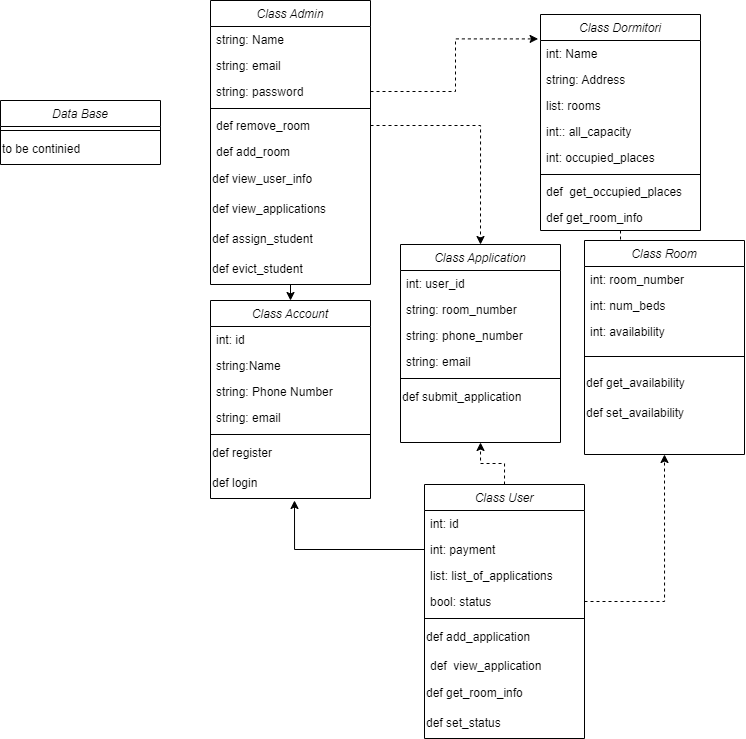

The diagram above was exported from draw.io. Its source (the exported page's mxGraphModel, read from the mxfile embedded in the PNG):
<mxGraphModel dx="913" dy="505" grid="1" gridSize="10" guides="1" tooltips="1" connect="1" arrows="1" fold="1" page="1" pageScale="1" pageWidth="827" pageHeight="1169" math="0" shadow="0">
  <root>
    <mxCell id="WIyWlLk6GJQsqaUBKTNV-0" />
    <mxCell id="WIyWlLk6GJQsqaUBKTNV-1" parent="WIyWlLk6GJQsqaUBKTNV-0" />
    <mxCell id="9ha2QhKHCAFXAyb__Mkw-6" value="Class Account" style="swimlane;fontStyle=2;align=center;verticalAlign=top;childLayout=stackLayout;horizontal=1;startSize=26;horizontalStack=0;resizeParent=1;resizeLast=0;collapsible=1;marginBottom=0;rounded=0;shadow=0;strokeWidth=1;" vertex="1" parent="WIyWlLk6GJQsqaUBKTNV-1">
      <mxGeometry x="280" y="310" width="160" height="198" as="geometry">
        <mxRectangle x="230" y="140" width="160" height="26" as="alternateBounds" />
      </mxGeometry>
    </mxCell>
    <mxCell id="9ha2QhKHCAFXAyb__Mkw-101" value="int: id" style="text;align=left;verticalAlign=top;spacingLeft=4;spacingRight=4;overflow=hidden;rotatable=0;points=[[0,0.5],[1,0.5]];portConstraint=eastwest;" vertex="1" parent="9ha2QhKHCAFXAyb__Mkw-6">
      <mxGeometry y="26" width="160" height="26" as="geometry" />
    </mxCell>
    <mxCell id="9ha2QhKHCAFXAyb__Mkw-7" value="string:Name" style="text;align=left;verticalAlign=top;spacingLeft=4;spacingRight=4;overflow=hidden;rotatable=0;points=[[0,0.5],[1,0.5]];portConstraint=eastwest;" vertex="1" parent="9ha2QhKHCAFXAyb__Mkw-6">
      <mxGeometry y="52" width="160" height="26" as="geometry" />
    </mxCell>
    <mxCell id="9ha2QhKHCAFXAyb__Mkw-8" value="string: Phone Number" style="text;align=left;verticalAlign=top;spacingLeft=4;spacingRight=4;overflow=hidden;rotatable=0;points=[[0,0.5],[1,0.5]];portConstraint=eastwest;rounded=0;shadow=0;html=0;" vertex="1" parent="9ha2QhKHCAFXAyb__Mkw-6">
      <mxGeometry y="78" width="160" height="26" as="geometry" />
    </mxCell>
    <mxCell id="9ha2QhKHCAFXAyb__Mkw-9" value="string: email" style="text;align=left;verticalAlign=top;spacingLeft=4;spacingRight=4;overflow=hidden;rotatable=0;points=[[0,0.5],[1,0.5]];portConstraint=eastwest;rounded=0;shadow=0;html=0;" vertex="1" parent="9ha2QhKHCAFXAyb__Mkw-6">
      <mxGeometry y="104" width="160" height="26" as="geometry" />
    </mxCell>
    <mxCell id="9ha2QhKHCAFXAyb__Mkw-10" value="" style="line;html=1;strokeWidth=1;align=left;verticalAlign=middle;spacingTop=-1;spacingLeft=3;spacingRight=3;rotatable=0;labelPosition=right;points=[];portConstraint=eastwest;" vertex="1" parent="9ha2QhKHCAFXAyb__Mkw-6">
      <mxGeometry y="130" width="160" height="8" as="geometry" />
    </mxCell>
    <mxCell id="9ha2QhKHCAFXAyb__Mkw-81" value="def register" style="text;html=1;align=left;verticalAlign=middle;resizable=0;points=[];autosize=1;strokeColor=none;fillColor=none;" vertex="1" parent="9ha2QhKHCAFXAyb__Mkw-6">
      <mxGeometry y="138" width="160" height="30" as="geometry" />
    </mxCell>
    <mxCell id="9ha2QhKHCAFXAyb__Mkw-107" value="def login" style="text;html=1;align=left;verticalAlign=middle;resizable=0;points=[];autosize=1;strokeColor=none;fillColor=none;" vertex="1" parent="9ha2QhKHCAFXAyb__Mkw-6">
      <mxGeometry y="168" width="160" height="30" as="geometry" />
    </mxCell>
    <mxCell id="9ha2QhKHCAFXAyb__Mkw-116" style="edgeStyle=orthogonalEdgeStyle;rounded=0;orthogonalLoop=1;jettySize=auto;html=1;exitX=0.5;exitY=1;exitDx=0;exitDy=0;entryX=0.5;entryY=0;entryDx=0;entryDy=0;" edge="1" parent="WIyWlLk6GJQsqaUBKTNV-1" source="9ha2QhKHCAFXAyb__Mkw-12" target="9ha2QhKHCAFXAyb__Mkw-6">
      <mxGeometry relative="1" as="geometry" />
    </mxCell>
    <mxCell id="9ha2QhKHCAFXAyb__Mkw-12" value="Class Admin" style="swimlane;fontStyle=2;align=center;verticalAlign=top;childLayout=stackLayout;horizontal=1;startSize=26;horizontalStack=0;resizeParent=1;resizeLast=0;collapsible=1;marginBottom=0;rounded=0;shadow=0;strokeWidth=1;" vertex="1" parent="WIyWlLk6GJQsqaUBKTNV-1">
      <mxGeometry x="280" y="10" width="160" height="284" as="geometry">
        <mxRectangle x="230" y="140" width="160" height="26" as="alternateBounds" />
      </mxGeometry>
    </mxCell>
    <mxCell id="9ha2QhKHCAFXAyb__Mkw-13" value="string: Name" style="text;align=left;verticalAlign=top;spacingLeft=4;spacingRight=4;overflow=hidden;rotatable=0;points=[[0,0.5],[1,0.5]];portConstraint=eastwest;" vertex="1" parent="9ha2QhKHCAFXAyb__Mkw-12">
      <mxGeometry y="26" width="160" height="26" as="geometry" />
    </mxCell>
    <mxCell id="9ha2QhKHCAFXAyb__Mkw-120" value="string: email" style="text;align=left;verticalAlign=top;spacingLeft=4;spacingRight=4;overflow=hidden;rotatable=0;points=[[0,0.5],[1,0.5]];portConstraint=eastwest;" vertex="1" parent="9ha2QhKHCAFXAyb__Mkw-12">
      <mxGeometry y="52" width="160" height="26" as="geometry" />
    </mxCell>
    <mxCell id="9ha2QhKHCAFXAyb__Mkw-72" value="string: password" style="text;align=left;verticalAlign=top;spacingLeft=4;spacingRight=4;overflow=hidden;rotatable=0;points=[[0,0.5],[1,0.5]];portConstraint=eastwest;" vertex="1" parent="9ha2QhKHCAFXAyb__Mkw-12">
      <mxGeometry y="78" width="160" height="26" as="geometry" />
    </mxCell>
    <mxCell id="9ha2QhKHCAFXAyb__Mkw-16" value="" style="line;html=1;strokeWidth=1;align=left;verticalAlign=middle;spacingTop=-1;spacingLeft=3;spacingRight=3;rotatable=0;labelPosition=right;points=[];portConstraint=eastwest;" vertex="1" parent="9ha2QhKHCAFXAyb__Mkw-12">
      <mxGeometry y="104" width="160" height="8" as="geometry" />
    </mxCell>
    <mxCell id="9ha2QhKHCAFXAyb__Mkw-43" value="def remove_room" style="text;align=left;verticalAlign=top;spacingLeft=4;spacingRight=4;overflow=hidden;rotatable=0;points=[[0,0.5],[1,0.5]];portConstraint=eastwest;" vertex="1" parent="9ha2QhKHCAFXAyb__Mkw-12">
      <mxGeometry y="112" width="160" height="26" as="geometry" />
    </mxCell>
    <mxCell id="9ha2QhKHCAFXAyb__Mkw-77" value="def add_room" style="text;align=left;verticalAlign=top;spacingLeft=4;spacingRight=4;overflow=hidden;rotatable=0;points=[[0,0.5],[1,0.5]];portConstraint=eastwest;" vertex="1" parent="9ha2QhKHCAFXAyb__Mkw-12">
      <mxGeometry y="138" width="160" height="26" as="geometry" />
    </mxCell>
    <mxCell id="9ha2QhKHCAFXAyb__Mkw-102" value="def view_user_info" style="text;html=1;align=left;verticalAlign=middle;resizable=0;points=[];autosize=1;strokeColor=none;fillColor=none;" vertex="1" parent="9ha2QhKHCAFXAyb__Mkw-12">
      <mxGeometry y="164" width="160" height="30" as="geometry" />
    </mxCell>
    <mxCell id="9ha2QhKHCAFXAyb__Mkw-103" value="def view_applications" style="text;html=1;align=left;verticalAlign=middle;resizable=0;points=[];autosize=1;strokeColor=none;fillColor=none;" vertex="1" parent="9ha2QhKHCAFXAyb__Mkw-12">
      <mxGeometry y="194" width="160" height="30" as="geometry" />
    </mxCell>
    <mxCell id="9ha2QhKHCAFXAyb__Mkw-105" value="def assign_student" style="text;html=1;align=left;verticalAlign=middle;resizable=0;points=[];autosize=1;strokeColor=none;fillColor=none;" vertex="1" parent="9ha2QhKHCAFXAyb__Mkw-12">
      <mxGeometry y="224" width="160" height="30" as="geometry" />
    </mxCell>
    <mxCell id="9ha2QhKHCAFXAyb__Mkw-104" value="def evict_student" style="text;html=1;align=left;verticalAlign=middle;resizable=0;points=[];autosize=1;strokeColor=none;fillColor=none;" vertex="1" parent="9ha2QhKHCAFXAyb__Mkw-12">
      <mxGeometry y="254" width="160" height="30" as="geometry" />
    </mxCell>
    <mxCell id="9ha2QhKHCAFXAyb__Mkw-88" style="edgeStyle=orthogonalEdgeStyle;rounded=0;orthogonalLoop=1;jettySize=auto;html=1;exitX=0.5;exitY=1;exitDx=0;exitDy=0;endArrow=classic;endFill=1;dashed=1;" edge="1" parent="WIyWlLk6GJQsqaUBKTNV-1" source="9ha2QhKHCAFXAyb__Mkw-18" target="9ha2QhKHCAFXAyb__Mkw-30">
      <mxGeometry relative="1" as="geometry" />
    </mxCell>
    <mxCell id="9ha2QhKHCAFXAyb__Mkw-18" value="Class Dormitori" style="swimlane;fontStyle=2;align=center;verticalAlign=top;childLayout=stackLayout;horizontal=1;startSize=26;horizontalStack=0;resizeParent=1;resizeLast=0;collapsible=1;marginBottom=0;rounded=0;shadow=0;strokeWidth=1;" vertex="1" parent="WIyWlLk6GJQsqaUBKTNV-1">
      <mxGeometry x="610" y="24" width="160" height="216" as="geometry">
        <mxRectangle x="230" y="140" width="160" height="26" as="alternateBounds" />
      </mxGeometry>
    </mxCell>
    <mxCell id="9ha2QhKHCAFXAyb__Mkw-19" value="int: Name" style="text;align=left;verticalAlign=top;spacingLeft=4;spacingRight=4;overflow=hidden;rotatable=0;points=[[0,0.5],[1,0.5]];portConstraint=eastwest;" vertex="1" parent="9ha2QhKHCAFXAyb__Mkw-18">
      <mxGeometry y="26" width="160" height="26" as="geometry" />
    </mxCell>
    <mxCell id="9ha2QhKHCAFXAyb__Mkw-20" value="string: Address" style="text;align=left;verticalAlign=top;spacingLeft=4;spacingRight=4;overflow=hidden;rotatable=0;points=[[0,0.5],[1,0.5]];portConstraint=eastwest;rounded=0;shadow=0;html=0;" vertex="1" parent="9ha2QhKHCAFXAyb__Mkw-18">
      <mxGeometry y="52" width="160" height="26" as="geometry" />
    </mxCell>
    <mxCell id="9ha2QhKHCAFXAyb__Mkw-127" value="list: rooms" style="text;align=left;verticalAlign=top;spacingLeft=4;spacingRight=4;overflow=hidden;rotatable=0;points=[[0,0.5],[1,0.5]];portConstraint=eastwest;rounded=0;shadow=0;html=0;" vertex="1" parent="9ha2QhKHCAFXAyb__Mkw-18">
      <mxGeometry y="78" width="160" height="26" as="geometry" />
    </mxCell>
    <mxCell id="9ha2QhKHCAFXAyb__Mkw-21" value="int:: all_capacity&#10;" style="text;align=left;verticalAlign=top;spacingLeft=4;spacingRight=4;overflow=hidden;rotatable=0;points=[[0,0.5],[1,0.5]];portConstraint=eastwest;rounded=0;shadow=0;html=0;" vertex="1" parent="9ha2QhKHCAFXAyb__Mkw-18">
      <mxGeometry y="104" width="160" height="26" as="geometry" />
    </mxCell>
    <mxCell id="9ha2QhKHCAFXAyb__Mkw-42" value="int: occupied_places" style="text;align=left;verticalAlign=top;spacingLeft=4;spacingRight=4;overflow=hidden;rotatable=0;points=[[0,0.5],[1,0.5]];portConstraint=eastwest;rounded=0;shadow=0;html=0;" vertex="1" parent="9ha2QhKHCAFXAyb__Mkw-18">
      <mxGeometry y="130" width="160" height="26" as="geometry" />
    </mxCell>
    <mxCell id="9ha2QhKHCAFXAyb__Mkw-22" value="" style="line;html=1;strokeWidth=1;align=left;verticalAlign=middle;spacingTop=-1;spacingLeft=3;spacingRight=3;rotatable=0;labelPosition=right;points=[];portConstraint=eastwest;" vertex="1" parent="9ha2QhKHCAFXAyb__Mkw-18">
      <mxGeometry y="156" width="160" height="8" as="geometry" />
    </mxCell>
    <mxCell id="9ha2QhKHCAFXAyb__Mkw-23" value="def  get_occupied_places" style="text;align=left;verticalAlign=top;spacingLeft=4;spacingRight=4;overflow=hidden;rotatable=0;points=[[0,0.5],[1,0.5]];portConstraint=eastwest;" vertex="1" parent="9ha2QhKHCAFXAyb__Mkw-18">
      <mxGeometry y="164" width="160" height="26" as="geometry" />
    </mxCell>
    <mxCell id="9ha2QhKHCAFXAyb__Mkw-89" value="def get_room_info" style="text;align=left;verticalAlign=top;spacingLeft=4;spacingRight=4;overflow=hidden;rotatable=0;points=[[0,0.5],[1,0.5]];portConstraint=eastwest;" vertex="1" parent="9ha2QhKHCAFXAyb__Mkw-18">
      <mxGeometry y="190" width="160" height="26" as="geometry" />
    </mxCell>
    <mxCell id="9ha2QhKHCAFXAyb__Mkw-128" style="edgeStyle=orthogonalEdgeStyle;rounded=0;orthogonalLoop=1;jettySize=auto;html=1;exitX=0.5;exitY=0;exitDx=0;exitDy=0;entryX=0.5;entryY=1;entryDx=0;entryDy=0;dashed=1;" edge="1" parent="WIyWlLk6GJQsqaUBKTNV-1" source="9ha2QhKHCAFXAyb__Mkw-24" target="9ha2QhKHCAFXAyb__Mkw-108">
      <mxGeometry relative="1" as="geometry" />
    </mxCell>
    <mxCell id="9ha2QhKHCAFXAyb__Mkw-24" value="Class User" style="swimlane;fontStyle=2;align=center;verticalAlign=top;childLayout=stackLayout;horizontal=1;startSize=26;horizontalStack=0;resizeParent=1;resizeLast=0;collapsible=1;marginBottom=0;rounded=0;shadow=0;strokeWidth=1;" vertex="1" parent="WIyWlLk6GJQsqaUBKTNV-1">
      <mxGeometry x="494" y="494" width="160" height="254" as="geometry">
        <mxRectangle x="230" y="140" width="160" height="26" as="alternateBounds" />
      </mxGeometry>
    </mxCell>
    <mxCell id="9ha2QhKHCAFXAyb__Mkw-25" value="int: id" style="text;align=left;verticalAlign=top;spacingLeft=4;spacingRight=4;overflow=hidden;rotatable=0;points=[[0,0.5],[1,0.5]];portConstraint=eastwest;" vertex="1" parent="9ha2QhKHCAFXAyb__Mkw-24">
      <mxGeometry y="26" width="160" height="26" as="geometry" />
    </mxCell>
    <mxCell id="9ha2QhKHCAFXAyb__Mkw-60" value="int: payment" style="text;align=left;verticalAlign=top;spacingLeft=4;spacingRight=4;overflow=hidden;rotatable=0;points=[[0,0.5],[1,0.5]];portConstraint=eastwest;rounded=0;shadow=0;html=0;" vertex="1" parent="9ha2QhKHCAFXAyb__Mkw-24">
      <mxGeometry y="52" width="160" height="26" as="geometry" />
    </mxCell>
    <mxCell id="9ha2QhKHCAFXAyb__Mkw-129" value="list: list_of_applications" style="text;align=left;verticalAlign=top;spacingLeft=4;spacingRight=4;overflow=hidden;rotatable=0;points=[[0,0.5],[1,0.5]];portConstraint=eastwest;rounded=0;shadow=0;html=0;" vertex="1" parent="9ha2QhKHCAFXAyb__Mkw-24">
      <mxGeometry y="78" width="160" height="26" as="geometry" />
    </mxCell>
    <mxCell id="9ha2QhKHCAFXAyb__Mkw-123" value="bool: status" style="text;align=left;verticalAlign=top;spacingLeft=4;spacingRight=4;overflow=hidden;rotatable=0;points=[[0,0.5],[1,0.5]];portConstraint=eastwest;rounded=0;shadow=0;html=0;" vertex="1" parent="9ha2QhKHCAFXAyb__Mkw-24">
      <mxGeometry y="104" width="160" height="26" as="geometry" />
    </mxCell>
    <mxCell id="9ha2QhKHCAFXAyb__Mkw-28" value="" style="line;html=1;strokeWidth=1;align=left;verticalAlign=middle;spacingTop=-1;spacingLeft=3;spacingRight=3;rotatable=0;labelPosition=right;points=[];portConstraint=eastwest;" vertex="1" parent="9ha2QhKHCAFXAyb__Mkw-24">
      <mxGeometry y="130" width="160" height="8" as="geometry" />
    </mxCell>
    <mxCell id="9ha2QhKHCAFXAyb__Mkw-73" value="def add_application" style="text;html=1;align=left;verticalAlign=middle;resizable=0;points=[];autosize=1;strokeColor=none;fillColor=none;" vertex="1" parent="9ha2QhKHCAFXAyb__Mkw-24">
      <mxGeometry y="138" width="160" height="30" as="geometry" />
    </mxCell>
    <mxCell id="9ha2QhKHCAFXAyb__Mkw-29" value="def  view_application" style="text;align=left;verticalAlign=top;spacingLeft=4;spacingRight=4;overflow=hidden;rotatable=0;points=[[0,0.5],[1,0.5]];portConstraint=eastwest;" vertex="1" parent="9ha2QhKHCAFXAyb__Mkw-24">
      <mxGeometry y="168" width="160" height="26" as="geometry" />
    </mxCell>
    <mxCell id="9ha2QhKHCAFXAyb__Mkw-122" value="def get_room_info" style="text;html=1;align=left;verticalAlign=middle;resizable=0;points=[];autosize=1;strokeColor=none;fillColor=none;" vertex="1" parent="9ha2QhKHCAFXAyb__Mkw-24">
      <mxGeometry y="194" width="160" height="30" as="geometry" />
    </mxCell>
    <mxCell id="9ha2QhKHCAFXAyb__Mkw-124" value="def set_status" style="text;html=1;align=left;verticalAlign=middle;resizable=0;points=[];autosize=1;strokeColor=none;fillColor=none;" vertex="1" parent="9ha2QhKHCAFXAyb__Mkw-24">
      <mxGeometry y="224" width="160" height="30" as="geometry" />
    </mxCell>
    <mxCell id="9ha2QhKHCAFXAyb__Mkw-30" value="Class Room" style="swimlane;fontStyle=2;align=center;verticalAlign=top;childLayout=stackLayout;horizontal=1;startSize=26;horizontalStack=0;resizeParent=1;resizeLast=0;collapsible=1;marginBottom=0;rounded=0;shadow=0;strokeWidth=1;" vertex="1" parent="WIyWlLk6GJQsqaUBKTNV-1">
      <mxGeometry x="654" y="250" width="160" height="214" as="geometry">
        <mxRectangle x="230" y="140" width="160" height="26" as="alternateBounds" />
      </mxGeometry>
    </mxCell>
    <mxCell id="9ha2QhKHCAFXAyb__Mkw-31" value="int: room_number" style="text;align=left;verticalAlign=top;spacingLeft=4;spacingRight=4;overflow=hidden;rotatable=0;points=[[0,0.5],[1,0.5]];portConstraint=eastwest;" vertex="1" parent="9ha2QhKHCAFXAyb__Mkw-30">
      <mxGeometry y="26" width="160" height="26" as="geometry" />
    </mxCell>
    <mxCell id="9ha2QhKHCAFXAyb__Mkw-100" value="int: num_beds" style="text;align=left;verticalAlign=top;spacingLeft=4;spacingRight=4;overflow=hidden;rotatable=0;points=[[0,0.5],[1,0.5]];portConstraint=eastwest;rounded=0;shadow=0;html=0;" vertex="1" parent="9ha2QhKHCAFXAyb__Mkw-30">
      <mxGeometry y="52" width="160" height="26" as="geometry" />
    </mxCell>
    <mxCell id="9ha2QhKHCAFXAyb__Mkw-33" value="int: availability" style="text;align=left;verticalAlign=top;spacingLeft=4;spacingRight=4;overflow=hidden;rotatable=0;points=[[0,0.5],[1,0.5]];portConstraint=eastwest;rounded=0;shadow=0;html=0;" vertex="1" parent="9ha2QhKHCAFXAyb__Mkw-30">
      <mxGeometry y="78" width="160" height="26" as="geometry" />
    </mxCell>
    <mxCell id="9ha2QhKHCAFXAyb__Mkw-34" value="" style="line;html=1;strokeWidth=1;align=left;verticalAlign=middle;spacingTop=-1;spacingLeft=3;spacingRight=3;rotatable=0;labelPosition=right;points=[];portConstraint=eastwest;" vertex="1" parent="9ha2QhKHCAFXAyb__Mkw-30">
      <mxGeometry y="104" width="160" height="24" as="geometry" />
    </mxCell>
    <mxCell id="9ha2QhKHCAFXAyb__Mkw-118" value="def get_availability" style="text;html=1;align=left;verticalAlign=middle;resizable=0;points=[];autosize=1;strokeColor=none;fillColor=none;" vertex="1" parent="9ha2QhKHCAFXAyb__Mkw-30">
      <mxGeometry y="128" width="160" height="30" as="geometry" />
    </mxCell>
    <mxCell id="9ha2QhKHCAFXAyb__Mkw-119" value="def set_availability" style="text;html=1;align=left;verticalAlign=middle;resizable=0;points=[];autosize=1;strokeColor=none;fillColor=none;" vertex="1" parent="9ha2QhKHCAFXAyb__Mkw-30">
      <mxGeometry y="158" width="160" height="30" as="geometry" />
    </mxCell>
    <mxCell id="9ha2QhKHCAFXAyb__Mkw-45" style="edgeStyle=orthogonalEdgeStyle;rounded=0;orthogonalLoop=1;jettySize=auto;html=1;exitX=1;exitY=0.5;exitDx=0;exitDy=0;entryX=-0.015;entryY=0.113;entryDx=0;entryDy=0;entryPerimeter=0;endArrow=classic;endFill=1;dashed=1;" edge="1" parent="WIyWlLk6GJQsqaUBKTNV-1" source="9ha2QhKHCAFXAyb__Mkw-72" target="9ha2QhKHCAFXAyb__Mkw-18">
      <mxGeometry relative="1" as="geometry">
        <mxPoint x="494" y="133.0000000000001" as="sourcePoint" />
      </mxGeometry>
    </mxCell>
    <mxCell id="9ha2QhKHCAFXAyb__Mkw-63" value="Data Base" style="swimlane;fontStyle=2;align=center;verticalAlign=top;childLayout=stackLayout;horizontal=1;startSize=26;horizontalStack=0;resizeParent=1;resizeLast=0;collapsible=1;marginBottom=0;rounded=0;shadow=0;strokeWidth=1;" vertex="1" parent="WIyWlLk6GJQsqaUBKTNV-1">
      <mxGeometry x="70" y="110" width="160" height="64" as="geometry">
        <mxRectangle x="230" y="140" width="160" height="26" as="alternateBounds" />
      </mxGeometry>
    </mxCell>
    <mxCell id="9ha2QhKHCAFXAyb__Mkw-67" value="" style="line;html=1;strokeWidth=1;align=left;verticalAlign=middle;spacingTop=-1;spacingLeft=3;spacingRight=3;rotatable=0;labelPosition=right;points=[];portConstraint=eastwest;" vertex="1" parent="9ha2QhKHCAFXAyb__Mkw-63">
      <mxGeometry y="26" width="160" height="8" as="geometry" />
    </mxCell>
    <mxCell id="9ha2QhKHCAFXAyb__Mkw-68" value="to be continied" style="text;html=1;align=left;verticalAlign=middle;resizable=0;points=[];autosize=1;strokeColor=none;fillColor=none;" vertex="1" parent="9ha2QhKHCAFXAyb__Mkw-63">
      <mxGeometry y="34" width="160" height="30" as="geometry" />
    </mxCell>
    <mxCell id="9ha2QhKHCAFXAyb__Mkw-106" style="edgeStyle=orthogonalEdgeStyle;rounded=0;orthogonalLoop=1;jettySize=auto;html=1;exitX=0;exitY=0.5;exitDx=0;exitDy=0;" edge="1" parent="WIyWlLk6GJQsqaUBKTNV-1" source="9ha2QhKHCAFXAyb__Mkw-60">
      <mxGeometry relative="1" as="geometry">
        <mxPoint x="364" y="510" as="targetPoint" />
      </mxGeometry>
    </mxCell>
    <mxCell id="9ha2QhKHCAFXAyb__Mkw-108" value="Class Application" style="swimlane;fontStyle=2;align=center;verticalAlign=top;childLayout=stackLayout;horizontal=1;startSize=26;horizontalStack=0;resizeParent=1;resizeLast=0;collapsible=1;marginBottom=0;rounded=0;shadow=0;strokeWidth=1;" vertex="1" parent="WIyWlLk6GJQsqaUBKTNV-1">
      <mxGeometry x="470" y="254" width="160" height="198" as="geometry">
        <mxRectangle x="230" y="140" width="160" height="26" as="alternateBounds" />
      </mxGeometry>
    </mxCell>
    <mxCell id="9ha2QhKHCAFXAyb__Mkw-109" value="int: user_id" style="text;align=left;verticalAlign=top;spacingLeft=4;spacingRight=4;overflow=hidden;rotatable=0;points=[[0,0.5],[1,0.5]];portConstraint=eastwest;" vertex="1" parent="9ha2QhKHCAFXAyb__Mkw-108">
      <mxGeometry y="26" width="160" height="26" as="geometry" />
    </mxCell>
    <mxCell id="9ha2QhKHCAFXAyb__Mkw-110" value="string: room_number" style="text;align=left;verticalAlign=top;spacingLeft=4;spacingRight=4;overflow=hidden;rotatable=0;points=[[0,0.5],[1,0.5]];portConstraint=eastwest;" vertex="1" parent="9ha2QhKHCAFXAyb__Mkw-108">
      <mxGeometry y="52" width="160" height="26" as="geometry" />
    </mxCell>
    <mxCell id="9ha2QhKHCAFXAyb__Mkw-111" value="string: phone_number" style="text;align=left;verticalAlign=top;spacingLeft=4;spacingRight=4;overflow=hidden;rotatable=0;points=[[0,0.5],[1,0.5]];portConstraint=eastwest;rounded=0;shadow=0;html=0;" vertex="1" parent="9ha2QhKHCAFXAyb__Mkw-108">
      <mxGeometry y="78" width="160" height="26" as="geometry" />
    </mxCell>
    <mxCell id="9ha2QhKHCAFXAyb__Mkw-112" value="string: email " style="text;align=left;verticalAlign=top;spacingLeft=4;spacingRight=4;overflow=hidden;rotatable=0;points=[[0,0.5],[1,0.5]];portConstraint=eastwest;rounded=0;shadow=0;html=0;" vertex="1" parent="9ha2QhKHCAFXAyb__Mkw-108">
      <mxGeometry y="104" width="160" height="26" as="geometry" />
    </mxCell>
    <mxCell id="9ha2QhKHCAFXAyb__Mkw-113" value="" style="line;html=1;strokeWidth=1;align=left;verticalAlign=middle;spacingTop=-1;spacingLeft=3;spacingRight=3;rotatable=0;labelPosition=right;points=[];portConstraint=eastwest;" vertex="1" parent="9ha2QhKHCAFXAyb__Mkw-108">
      <mxGeometry y="130" width="160" height="8" as="geometry" />
    </mxCell>
    <mxCell id="9ha2QhKHCAFXAyb__Mkw-115" value="def submit_application" style="text;html=1;align=left;verticalAlign=middle;resizable=0;points=[];autosize=1;strokeColor=none;fillColor=none;" vertex="1" parent="9ha2QhKHCAFXAyb__Mkw-108">
      <mxGeometry y="138" width="160" height="30" as="geometry" />
    </mxCell>
    <mxCell id="9ha2QhKHCAFXAyb__Mkw-125" style="edgeStyle=orthogonalEdgeStyle;rounded=0;orthogonalLoop=1;jettySize=auto;html=1;exitX=1;exitY=0.5;exitDx=0;exitDy=0;dashed=1;entryX=0.5;entryY=0;entryDx=0;entryDy=0;" edge="1" parent="WIyWlLk6GJQsqaUBKTNV-1" source="9ha2QhKHCAFXAyb__Mkw-43" target="9ha2QhKHCAFXAyb__Mkw-108">
      <mxGeometry relative="1" as="geometry">
        <mxPoint x="550" y="200" as="targetPoint" />
      </mxGeometry>
    </mxCell>
    <mxCell id="9ha2QhKHCAFXAyb__Mkw-126" style="edgeStyle=orthogonalEdgeStyle;rounded=0;orthogonalLoop=1;jettySize=auto;html=1;exitX=1;exitY=0.5;exitDx=0;exitDy=0;entryX=0.5;entryY=1;entryDx=0;entryDy=0;dashed=1;" edge="1" parent="WIyWlLk6GJQsqaUBKTNV-1" source="9ha2QhKHCAFXAyb__Mkw-123" target="9ha2QhKHCAFXAyb__Mkw-30">
      <mxGeometry relative="1" as="geometry" />
    </mxCell>
  </root>
</mxGraphModel>